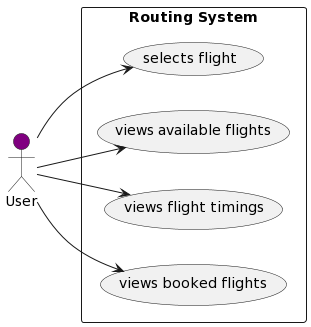

The diagram above was rendered by PlantUML. Its source (embedded in the PNG):
@startuml
left to right direction
actor User #purple
rectangle "Routing System" as system {
  (selects flight)
  (views available flights)
  (views flight timings)
  (views booked flights)
}
User --> (selects flight)
User --> (views available flights)
User --> (views flight timings)
User --> (views booked flights)
@enduml